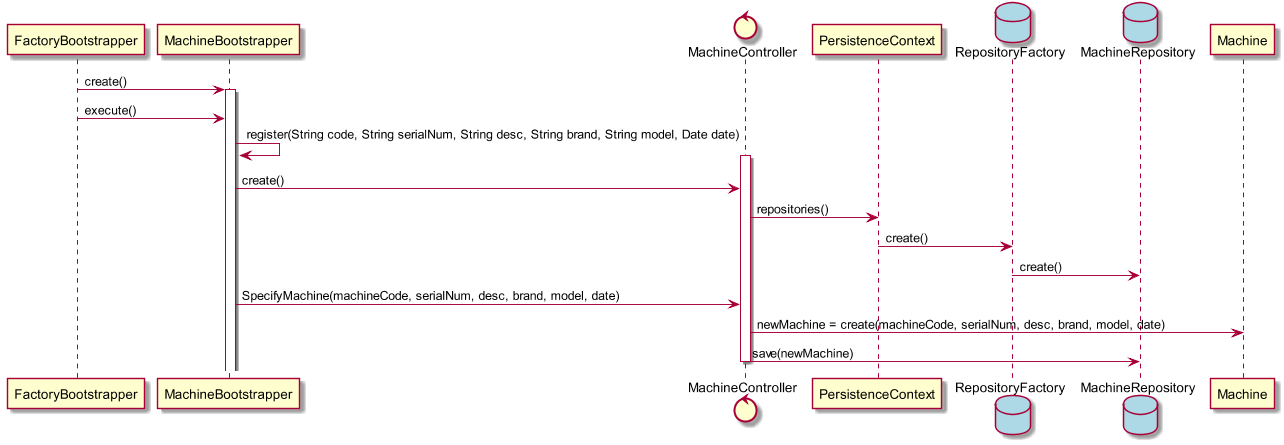

The diagram above was rendered by PlantUML. Its source (embedded in the PNG):
@startuml
scale 1280*720

FactoryBootstrapper -> MachineBootstrapper : create()
activate MachineBootstrapper
FactoryBootstrapper -> MachineBootstrapper : execute()

control MachineController
MachineBootstrapper -> MachineBootstrapper : register(String code, String serialNum, String desc, String brand, String model, Date date)
activate MachineController
MachineBootstrapper -> MachineController : create()


MachineController -> PersistenceContext : repositories()


database RepositoryFactory #lightblue
PersistenceContext -> RepositoryFactory : create()
database MachineRepository #lightblue
RepositoryFactory -> MachineRepository : create()

MachineBootstrapper -> MachineController : SpecifyMachine(machineCode, serialNum, desc, brand, model, date)
MachineController -> Machine : newMachine = create(machineCode, serialNum, desc, brand, model, date)


MachineController -> MachineRepository : save(newMachine)
deactivate MachineController
@enduml